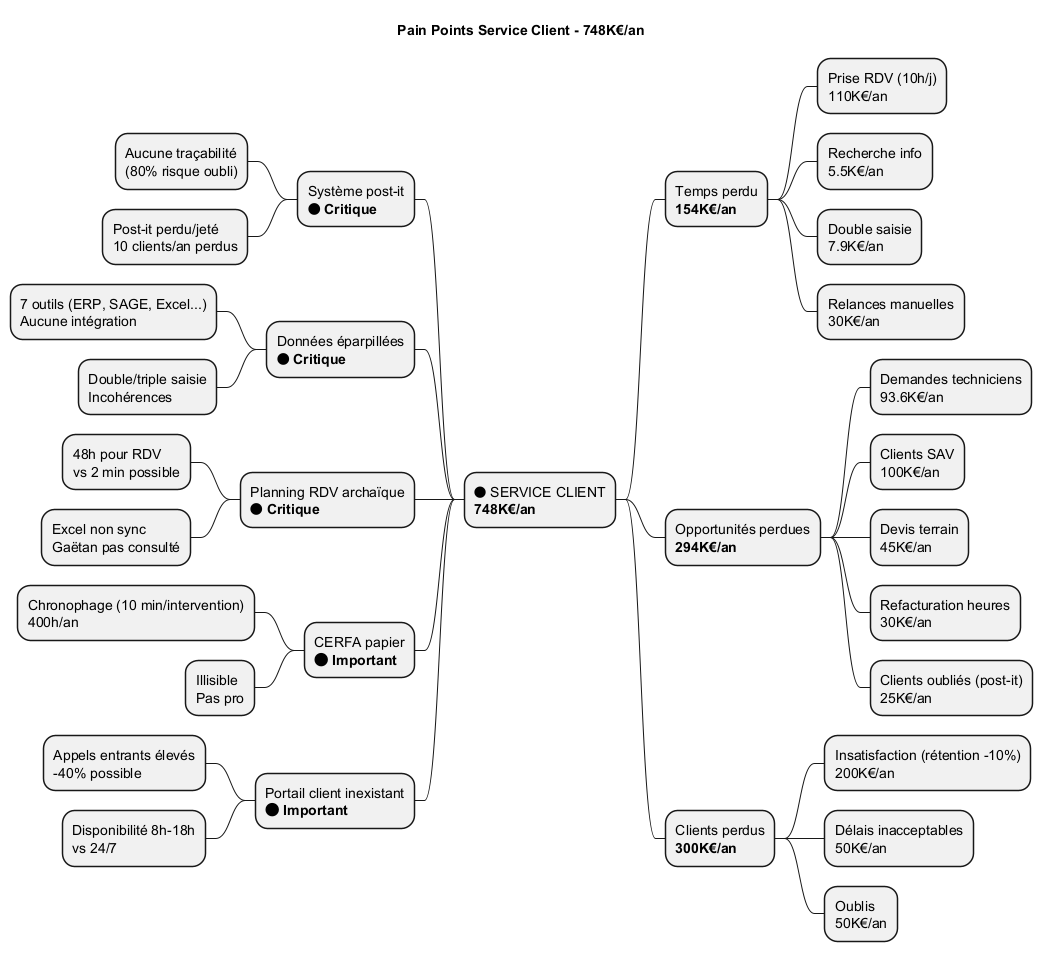

The diagram above was rendered by PlantUML. Its source (embedded in the PNG):
@startmindmap Pain_Points_Service_Client

title Pain Points Service Client - 748K€/an

* 🔴 SERVICE CLIENT\n**748K€/an**
** Temps perdu\n**154K€/an**
*** Prise RDV (10h/j)\n110K€/an
*** Recherche info\n5.5K€/an
*** Double saisie\n7.9K€/an
*** Relances manuelles\n30K€/an

** Opportunités perdues\n**294K€/an**
*** Demandes techniciens\n93.6K€/an
*** Clients SAV\n100K€/an
*** Devis terrain\n45K€/an
*** Refacturation heures\n30K€/an
*** Clients oubliés (post-it)\n25K€/an

** Clients perdus\n**300K€/an**
*** Insatisfaction (rétention -10%)\n200K€/an
*** Délais inacceptables\n50K€/an
*** Oublis\n50K€/an

left side

** Système post-it\n**🔴 Critique**
*** Aucune traçabilité\n(80% risque oubli)
*** Post-it perdu/jeté\n10 clients/an perdus

** Données éparpillées\n**🔴 Critique**
*** 7 outils (ERP, SAGE, Excel...)\nAucune intégration
*** Double/triple saisie\nIncohérences

** Planning RDV archaïque\n**🔴 Critique**
*** 48h pour RDV\nvs 2 min possible
*** Excel non sync\nGaëtan pas consulté

** CERFA papier\n**🟠 Important**
*** Chronophage (10 min/intervention)\n400h/an
*** Illisible\nPas pro

** Portail client inexistant\n**🟠 Important**
*** Appels entrants élevés\n-40% possible
*** Disponibilité 8h-18h\nvs 24/7

@endmindmap